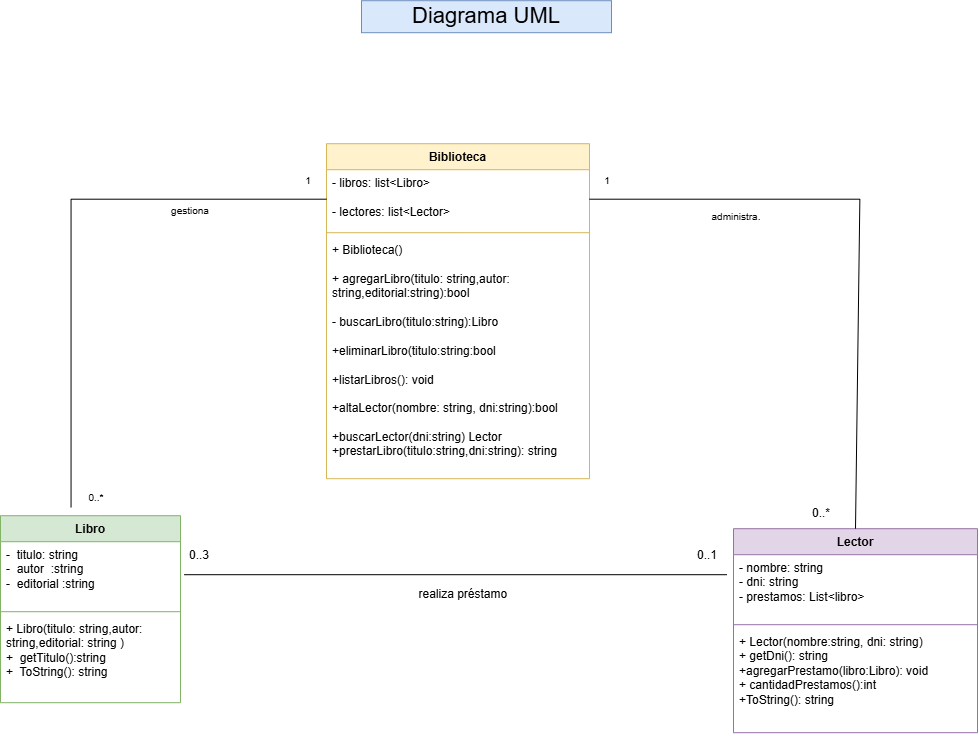

The diagram above was exported from draw.io. Its source (the exported page's mxGraphModel, read from the mxfile embedded in the PNG):
<mxGraphModel dx="2033" dy="2292" grid="0" gridSize="10" guides="1" tooltips="1" connect="1" arrows="1" fold="1" page="0" pageScale="1" pageWidth="827" pageHeight="1169" math="0" shadow="0">
  <root>
    <mxCell id="0" />
    <mxCell id="1" parent="0" />
    <mxCell id="0SjMhnF1VGlu_0AHYk48-1" parent="1" style="swimlane;fontStyle=1;align=center;verticalAlign=top;childLayout=stackLayout;horizontal=1;startSize=26;horizontalStack=0;resizeParent=1;resizeParentMax=0;resizeLast=0;collapsible=1;marginBottom=0;whiteSpace=wrap;html=1;fillColor=#e1d5e7;strokeColor=#9673a6;" value="Lector" vertex="1">
      <mxGeometry height="204" width="244" x="443" y="-856" as="geometry">
        <mxRectangle height="26" width="95" x="377" y="-1239" as="alternateBounds" />
      </mxGeometry>
    </mxCell>
    <mxCell id="0SjMhnF1VGlu_0AHYk48-2" parent="0SjMhnF1VGlu_0AHYk48-1" style="text;strokeColor=none;fillColor=none;align=left;verticalAlign=top;spacingLeft=4;spacingRight=4;overflow=hidden;rotatable=0;points=[[0,0.5],[1,0.5]];portConstraint=eastwest;whiteSpace=wrap;html=1;" value="- nombre: string&lt;div&gt;- dni: string&lt;/div&gt;&lt;div&gt;- prestamos: List&amp;lt;libro&amp;gt;&lt;/div&gt;" vertex="1">
      <mxGeometry height="66" width="244" y="26" as="geometry" />
    </mxCell>
    <mxCell id="0SjMhnF1VGlu_0AHYk48-3" parent="0SjMhnF1VGlu_0AHYk48-1" style="line;strokeWidth=1;fillColor=none;align=left;verticalAlign=middle;spacingTop=-1;spacingLeft=3;spacingRight=3;rotatable=0;labelPosition=right;points=[];portConstraint=eastwest;strokeColor=inherit;" value="" vertex="1">
      <mxGeometry height="8" width="244" y="92" as="geometry" />
    </mxCell>
    <mxCell id="0SjMhnF1VGlu_0AHYk48-4" parent="0SjMhnF1VGlu_0AHYk48-1" style="text;strokeColor=none;fillColor=none;align=left;verticalAlign=top;spacingLeft=4;spacingRight=4;overflow=hidden;rotatable=0;points=[[0,0.5],[1,0.5]];portConstraint=eastwest;whiteSpace=wrap;html=1;" value="+ Lector(nombre:string, dni: string)&lt;div&gt;+ getDni(): string&amp;nbsp;&lt;/div&gt;&lt;div&gt;+agregarPrestamo(libro:Libro): void&lt;/div&gt;&lt;div&gt;+ cantidadPrestamos():int&lt;/div&gt;&lt;div&gt;+ToString(): string&lt;/div&gt;" vertex="1">
      <mxGeometry height="104" width="244" y="100" as="geometry" />
    </mxCell>
    <mxCell id="0SjMhnF1VGlu_0AHYk48-5" parent="1" style="swimlane;fontStyle=1;align=center;verticalAlign=top;childLayout=stackLayout;horizontal=1;startSize=26;horizontalStack=0;resizeParent=1;resizeParentMax=0;resizeLast=0;collapsible=1;marginBottom=0;whiteSpace=wrap;html=1;fillColor=#d5e8d4;strokeColor=#82b366;" value="Libro&lt;div&gt;&lt;br&gt;&lt;/div&gt;" vertex="1">
      <mxGeometry height="187" width="180" x="-290" y="-869" as="geometry">
        <mxRectangle height="41" width="62" x="-209" y="-274" as="alternateBounds" />
      </mxGeometry>
    </mxCell>
    <mxCell id="0SjMhnF1VGlu_0AHYk48-6" parent="0SjMhnF1VGlu_0AHYk48-5" style="text;strokeColor=none;fillColor=none;align=left;verticalAlign=top;spacingLeft=4;spacingRight=4;overflow=hidden;rotatable=0;points=[[0,0.5],[1,0.5]];portConstraint=eastwest;whiteSpace=wrap;html=1;" value="-&amp;nbsp; titulo: string&lt;div&gt;-&amp;nbsp; autor&amp;nbsp; :string&lt;/div&gt;&lt;div&gt;-&amp;nbsp; editorial :string&lt;/div&gt;" vertex="1">
      <mxGeometry height="66" width="180" y="26" as="geometry" />
    </mxCell>
    <mxCell id="0SjMhnF1VGlu_0AHYk48-7" parent="0SjMhnF1VGlu_0AHYk48-5" style="line;strokeWidth=1;fillColor=none;align=left;verticalAlign=middle;spacingTop=-1;spacingLeft=3;spacingRight=3;rotatable=0;labelPosition=right;points=[];portConstraint=eastwest;strokeColor=inherit;" value="" vertex="1">
      <mxGeometry height="8" width="180" y="92" as="geometry" />
    </mxCell>
    <mxCell id="0SjMhnF1VGlu_0AHYk48-8" parent="0SjMhnF1VGlu_0AHYk48-5" style="text;strokeColor=none;fillColor=none;align=left;verticalAlign=top;spacingLeft=4;spacingRight=4;overflow=hidden;rotatable=0;points=[[0,0.5],[1,0.5]];portConstraint=eastwest;whiteSpace=wrap;html=1;" value="+ Libro(titulo: string,autor: string,editorial: string )&lt;div&gt;+&amp;nbsp; getTitulo():string&lt;/div&gt;&lt;div&gt;+&amp;nbsp; ToString(): string&lt;/div&gt;" vertex="1">
      <mxGeometry height="87" width="180" y="100" as="geometry" />
    </mxCell>
    <mxCell id="0SjMhnF1VGlu_0AHYk48-13" parent="1" style="swimlane;fontStyle=1;align=center;verticalAlign=top;childLayout=stackLayout;horizontal=1;startSize=26;horizontalStack=0;resizeParent=1;resizeParentMax=0;resizeLast=0;collapsible=1;marginBottom=0;whiteSpace=wrap;html=1;fillColor=#fff2cc;strokeColor=#d6b656;" value="Biblioteca" vertex="1">
      <mxGeometry height="335" width="263" x="36" y="-1241" as="geometry">
        <mxRectangle height="26" width="87" x="36" y="-1241" as="alternateBounds" />
      </mxGeometry>
    </mxCell>
    <mxCell id="0SjMhnF1VGlu_0AHYk48-14" parent="0SjMhnF1VGlu_0AHYk48-13" style="text;strokeColor=none;fillColor=none;align=left;verticalAlign=top;spacingLeft=4;spacingRight=4;overflow=hidden;rotatable=0;points=[[0,0.5],[1,0.5]];portConstraint=eastwest;whiteSpace=wrap;html=1;" value="- libros: list&amp;lt;Libro&amp;gt;&lt;div&gt;&lt;br&gt;&lt;div&gt;- lectores: list&amp;lt;Lector&amp;gt;&lt;/div&gt;&lt;div&gt;&lt;br&gt;&lt;/div&gt;&lt;/div&gt;" vertex="1">
      <mxGeometry height="59" width="263" y="26" as="geometry" />
    </mxCell>
    <mxCell id="0SjMhnF1VGlu_0AHYk48-15" parent="0SjMhnF1VGlu_0AHYk48-13" style="line;strokeWidth=1;fillColor=none;align=left;verticalAlign=middle;spacingTop=-1;spacingLeft=3;spacingRight=3;rotatable=0;labelPosition=right;points=[];portConstraint=eastwest;strokeColor=inherit;" value="" vertex="1">
      <mxGeometry height="8" width="263" y="85" as="geometry" />
    </mxCell>
    <mxCell id="0SjMhnF1VGlu_0AHYk48-16" parent="0SjMhnF1VGlu_0AHYk48-13" style="text;strokeColor=none;fillColor=none;align=left;verticalAlign=top;spacingLeft=4;spacingRight=4;overflow=hidden;rotatable=0;points=[[0,0.5],[1,0.5]];portConstraint=eastwest;whiteSpace=wrap;html=1;" value="+ Biblioteca()&lt;div&gt;&lt;br&gt;&lt;div&gt;+ agregarLibro(titulo: string,autor: string,editorial:string):bool&lt;/div&gt;&lt;div&gt;&lt;br&gt;&lt;/div&gt;&lt;div&gt;- buscarLibro(titulo:string):Libro&lt;/div&gt;&lt;/div&gt;&lt;div&gt;&lt;br&gt;&lt;/div&gt;&lt;div&gt;+eliminarLibro(titulo:string:bool&lt;/div&gt;&lt;div&gt;&lt;br&gt;&lt;/div&gt;&lt;div&gt;+listarLibros(): void&lt;/div&gt;&lt;div&gt;&lt;br&gt;&lt;/div&gt;&lt;div&gt;+altaLector(nombre: string, dni:string):bool&lt;/div&gt;&lt;div&gt;&lt;br&gt;&lt;/div&gt;&lt;div&gt;+buscarLector(dni:string&lt;span style=&quot;background-color: transparent; color: light-dark(rgb(0, 0, 0), rgb(255, 255, 255));&quot;&gt;) Lector&lt;/span&gt;&lt;/div&gt;&lt;div&gt;+prestarLibro(titulo:string,dni:string): string&lt;/div&gt;" vertex="1">
      <mxGeometry height="242" width="263" y="93" as="geometry" />
    </mxCell>
    <mxCell id="0SjMhnF1VGlu_0AHYk48-17" parent="1" style="text;html=1;whiteSpace=wrap;strokeColor=#6c8ebf;fillColor=#dae8fc;align=center;verticalAlign=middle;rounded=0;" value="&lt;font style=&quot;font-size: 22px;&quot;&gt;Diagrama UML&lt;/font&gt;" vertex="1">
      <mxGeometry height="32" width="250" x="71" y="-1384" as="geometry" />
    </mxCell>
    <mxCell id="0SjMhnF1VGlu_0AHYk48-20" edge="1" parent="1" style="edgeStyle=none;orthogonalLoop=1;jettySize=auto;html=1;rounded=0;endArrow=none;endFill=0;" target="0SjMhnF1VGlu_0AHYk48-14" value="">
      <mxGeometry relative="1" width="100" as="geometry">
        <Array as="points">
          <mxPoint x="-219.45" y="-1185.5" />
        </Array>
        <mxPoint x="-219.45" y="-877.42" as="sourcePoint" />
        <mxPoint x="20" y="-1139" as="targetPoint" />
      </mxGeometry>
    </mxCell>
    <mxCell id="0SjMhnF1VGlu_0AHYk48-21" edge="1" parent="1" source="0SjMhnF1VGlu_0AHYk48-14" style="edgeStyle=none;orthogonalLoop=1;jettySize=auto;html=1;rounded=0;exitX=1;exitY=0.5;exitDx=0;exitDy=0;entryX=0.5;entryY=0;entryDx=0;entryDy=0;endArrow=none;endFill=0;" target="0SjMhnF1VGlu_0AHYk48-1" value="">
      <mxGeometry relative="1" width="100" as="geometry">
        <Array as="points">
          <mxPoint x="569.36" y="-1185.5" />
        </Array>
        <mxPoint x="281" y="-1196" as="sourcePoint" />
        <mxPoint x="381" y="-1196" as="targetPoint" />
      </mxGeometry>
    </mxCell>
    <mxCell id="0SjMhnF1VGlu_0AHYk48-24" parent="1" style="text;html=1;whiteSpace=wrap;strokeColor=none;fillColor=none;align=center;verticalAlign=middle;rounded=0;" value="realiza préstamo&amp;nbsp;" vertex="1">
      <mxGeometry height="30" width="115" x="117" y="-805" as="geometry" />
    </mxCell>
    <mxCell id="0SjMhnF1VGlu_0AHYk48-26" parent="1" style="text;html=1;whiteSpace=wrap;strokeColor=none;fillColor=none;align=center;verticalAlign=middle;rounded=0;" value="&lt;font style=&quot;font-size: 10px;&quot;&gt;1&lt;/font&gt;" vertex="1">
      <mxGeometry height="30" width="60" x="287" y="-1219" as="geometry" />
    </mxCell>
    <mxCell id="0SjMhnF1VGlu_0AHYk48-27" parent="1" style="text;html=1;whiteSpace=wrap;strokeColor=none;fillColor=none;align=center;verticalAlign=middle;rounded=0;" value="0..*" vertex="1">
      <mxGeometry height="30" width="60" x="501" y="-886" as="geometry" />
    </mxCell>
    <mxCell id="0SjMhnF1VGlu_0AHYk48-28" parent="1" style="text;html=1;whiteSpace=wrap;strokeColor=none;fillColor=none;align=center;verticalAlign=middle;rounded=0;" value="&lt;font style=&quot;font-size: 10px;&quot;&gt;administra.&lt;/font&gt;" vertex="1">
      <mxGeometry height="30" width="60" x="416" y="-1183" as="geometry" />
    </mxCell>
    <mxCell id="0SjMhnF1VGlu_0AHYk48-29" parent="1" style="text;html=1;whiteSpace=wrap;strokeColor=none;fillColor=none;align=center;verticalAlign=middle;rounded=0;" value="&lt;font style=&quot;font-size: 10px;&quot;&gt;gestiona&lt;/font&gt;" vertex="1">
      <mxGeometry height="30" width="60" x="-130" y="-1189" as="geometry" />
    </mxCell>
    <mxCell id="0SjMhnF1VGlu_0AHYk48-30" parent="1" style="text;html=1;whiteSpace=wrap;strokeColor=none;fillColor=none;align=center;verticalAlign=middle;rounded=0;" value="&lt;font style=&quot;font-size: 10px;&quot;&gt;0..*&lt;/font&gt;" vertex="1">
      <mxGeometry height="30" width="60" x="-224" y="-902" as="geometry" />
    </mxCell>
    <mxCell id="0SjMhnF1VGlu_0AHYk48-31" parent="1" style="text;html=1;whiteSpace=wrap;strokeColor=none;fillColor=none;align=center;verticalAlign=middle;rounded=0;" value="&lt;font size=&quot;1&quot;&gt;1&lt;/font&gt;" vertex="1">
      <mxGeometry height="30" width="60" x="-12" y="-1219" as="geometry" />
    </mxCell>
    <mxCell id="VxZLDABa3nA3LL6LzORc-4" edge="1" parent="1" style="edgeStyle=none;orthogonalLoop=1;jettySize=auto;html=1;rounded=0;endArrow=none;endFill=0;" value="">
      <mxGeometry relative="1" width="100" as="geometry">
        <Array as="points" />
        <mxPoint x="-106.22" y="-810" as="sourcePoint" />
        <mxPoint x="436.49" y="-810" as="targetPoint" />
      </mxGeometry>
    </mxCell>
    <mxCell id="VxZLDABa3nA3LL6LzORc-5" parent="1" style="text;html=1;whiteSpace=wrap;strokeColor=none;fillColor=none;align=center;verticalAlign=middle;rounded=0;" value="0..3" vertex="1">
      <mxGeometry height="30" width="60" x="-121" y="-844" as="geometry" />
    </mxCell>
    <mxCell id="VxZLDABa3nA3LL6LzORc-6" parent="1" style="text;html=1;whiteSpace=wrap;strokeColor=none;fillColor=none;align=center;verticalAlign=middle;rounded=0;" value="0..1" vertex="1">
      <mxGeometry height="30" width="60" x="387" y="-844" as="geometry" />
    </mxCell>
  </root>
</mxGraphModel>